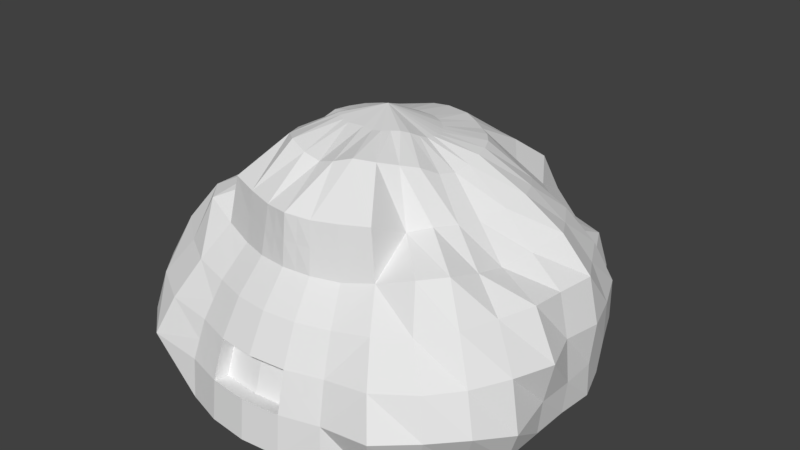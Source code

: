 # Source: RocasPersonaje.blend  (saved by Blender 2.79.0; exported with 4.5.12 LTS)
import bpy
from mathutils import Matrix  # noqa: F401  (used for matrix-valued properties, if any)

bpy.ops.wm.read_factory_settings(use_empty=True)
scene = bpy.context.scene
scene.name = 'Scene'

# ---- collections
col_collection_1 = bpy.data.collections.new('Collection 1'); scene.collection.children.link(col_collection_1)

# ---- world
world_world = bpy.data.worlds.new('World'); scene.world = world_world
world_world.color = (0.05088, 0.05088, 0.05088)
world_world.use_sun_shadow = False
world_world.sun_shadow_jitter_overblur = 0.0
world_world.cycles.sampling_method = 'MANUAL'

# ---- meshes
me_sphere = bpy.data.meshes.new('Sphere')
me_sphere.from_pydata([(0.06631, 0.1999, 1.114), (0.09833, 0.409, 1.072), (0.1363, 0.6368, 0.9158), (0.1541, 0.8146, 0.7822), (0.188, 0.9346, 0.6162), (0.2192, 1.045, 0.4397), (0.216, 1.084, 0.2327), (0.1951, 0.9808, 7.55e-08), (0.1047, 0.1803, 1.114), (0.1741, 0.3728, 1.062), (0.2404, 0.6046, 0.9163), (0.2965, 0.7768, 0.7897), (0.3378, 0.856, 0.6), (0.3875, 0.9619, 0.4205), (0.41, 1.02, 0.2314), (0.3827, 0.9239, 7.55e-08), (0.1385, 0.1622, 1.113), (0.2419, 0.3283, 1.057), (0.3216, 0.497, 0.8704), (0.4009, 0.6144, 0.729), (0.4624, 0.6931, 0.5568), (0.5734, 0.8806, 0.4213), (0.605, 0.9279, 0.2337), (0.5556, 0.8315, 7.55e-08), (0.1698, 0.1302, 1.113), (0.303, 0.2817, 1.061), (0.4217, 0.4134, 0.8686), (0.5227, 0.5153, 0.7255), (0.5986, 0.5951, 0.5606), (0.6723, 0.6778, 0.3927), (0.7219, 0.7275, 0.2083), (0.7068, 0.7069, 0.0001801), (0.1943, 0.1006, 1.114), (0.355, 0.2163, 1.065), (0.5124, 0.3406, 0.8885), (0.6436, 0.4285, 0.7502), (0.7582, 0.506, 0.5828), (0.8389, 0.5579, 0.3929), (0.8394, 0.5598, 0.1955), (0.813, 0.5443, 0.008478), (0.2129, 0.06662, 1.116), (0.3926, 0.1412, 1.065), (0.5751, 0.2398, 0.9064), (0.8999, 0.3709, 0.01185), (0.225, 0.02973, 1.12), (0.4136, 0.06848, 1.064), (0.6186, 0.1319, 0.9155), (0.9609, 0.1904, 0.01176), (0.2295, -0.00878, 1.125), (0.4148, -0.006199, 1.046), (0.6007, 0.009171, 0.8939), (0.9493, -0.000137, 0.01715), (0.2258, -0.04786, 1.13), (0.4015, -0.08143, 1.031), (0.5578, -0.1117, 0.8654), (0.9462, -0.1884, 0.01803), (0.2139, -0.08737, 1.147), (0.3796, -0.1596, 1.044), (0.5291, -0.2198, 0.8815), (0.9374, -0.3928, 0.0046), (0.195, -0.1254, 1.167), (0.345, -0.244, 1.091), (0.4758, -0.3198, 0.8929), (0.6702, -0.4558, 0.7926), (0.7795, -0.5347, 0.6239), (0.8688, -0.5914, 0.4215), (0.9249, -0.6278, 0.2313), (0.826, -0.5527, 0.001686), (0.1701, -0.1587, 1.18), (0.2967, -0.3163, 1.113), (0.4034, -0.4019, 0.876), (0.5818, -0.5628, 0.7914), (0.6386, -0.646, 0.5935), (0.7539, -0.7314, 0.4215), (0.7941, -0.7717, 0.2339), (0.7071, -0.7071, 7.55e-08), (0.1391, -0.1849, 1.181), (0.2434, -0.396, 1.138), (0.3792, -0.5865, 0.9654), (0.417, -0.6103, 0.7376), (0.493, -0.7316, 0.5806), (0.5678, -0.84, 0.407), (0.6289, -0.9128, 0.2297), (0.5556, -0.8315, 7.55e-08), (0.1036, -0.2041, 1.178), (0.1743, -0.4607, 1.158), (0.2426, -0.6313, 0.9523), (0.2707, -0.6536, 0.7074), (0.3182, -0.7682, 0.5556), (0.3536, -0.8536, 0.3827), (0.3777, -0.9103, 0.1964), (0.3827, -0.9239, 7.55e-08), (0.06569, -0.2162, 1.175), (0.08933, -0.4847, 1.13), (0.1256, -0.6651, 0.9452), (0.138, -0.6943, 0.7078), (0.1622, -0.8155, 0.5556), (0.1802, -0.9061, 0.3827), (0.1913, -0.9619, 0.1951), (0.1951, -0.9808, 7.55e-08), (0.01091, -0.2109, 1.177), (0.005892, -0.4771, 1.104), (0.009105, -0.6928, 0.9533), (6.732e-05, -0.7092, 0.7086), (-8.544e-08, -0.8315, 0.5556), (6.357e-08, -0.9239, 0.3827), (-8.544e-08, -0.9808, 0.1951), (-1.003e-07, -1.0, 7.55e-08), (-0.06946, -0.2163, 1.175), (-0.07568, -0.4813, 1.125), (-0.108, -0.6707, 0.947), (-0.138, -0.6943, 0.7078), (-0.1622, -0.8155, 0.5556), (-0.1802, -0.9061, 0.3827), (-0.1913, -0.9619, 0.1951), (-0.1951, -0.9808, 7.55e-08), (-0.03091, -0.0001409, 1.209), (-0.1077, -0.2043, 1.177), (-0.1631, -0.4605, 1.154), (-0.2426, -0.6313, 0.9523), (-0.2707, -0.6536, 0.7074), (-0.3182, -0.7682, 0.5556), (-0.3536, -0.8536, 0.3827), (-0.3777, -0.9103, 0.1964), (-0.3827, -0.9239, 7.55e-08), (-0.145, -0.1851, 1.18), (-0.2434, -0.396, 1.138), (-0.3792, -0.5865, 0.9654), (-0.417, -0.6103, 0.7376), (-0.493, -0.7316, 0.5806), (-0.5678, -0.84, 0.407), (-0.6289, -0.9128, 0.2297), (-0.5556, -0.8315, 7.55e-08), (-0.1757, -0.1588, 1.179), (-0.2967, -0.3163, 1.113), (-0.4034, -0.4019, 0.876), (-0.5818, -0.5628, 0.7914), (-0.6386, -0.646, 0.5935), (-0.7539, -0.7314, 0.4215), (-0.7941, -0.7717, 0.2339), (-0.7071, -0.7071, 7.55e-08), (-0.1996, -0.1255, 1.167), (-0.345, -0.244, 1.091), (-0.4758, -0.3198, 0.8929), (-0.6702, -0.4558, 0.7926), (-0.7795, -0.5347, 0.6239), (-0.8688, -0.5914, 0.4215), (-0.9249, -0.6278, 0.2313), (-0.826, -0.5527, 0.001686), (-0.2163, -0.08738, 1.147), (-0.3796, -0.1596, 1.044), (-0.5291, -0.2198, 0.8815), (-0.9374, -0.3928, 0.0046), (-0.2258, -0.04786, 1.13), (-0.4015, -0.08143, 1.031), (-0.5578, -0.1117, 0.8654), (-0.9462, -0.1884, 0.01803), (-0.2295, -0.00878, 1.125), (-0.4148, -0.006199, 1.046), (-0.6007, 0.009171, 0.8939), (-0.9493, -0.0001368, 0.01715), (-0.2249, 0.02973, 1.12), (-0.4136, 0.06848, 1.064), (-0.6186, 0.1319, 0.9155), (-0.9609, 0.1904, 0.01176), (-0.2129, 0.06662, 1.116), (-0.3926, 0.1412, 1.065), (-0.5751, 0.2398, 0.9064), (-0.8999, 0.3709, 0.01185), (-0.1943, 0.1006, 1.114), (-0.355, 0.2163, 1.065), (-0.5124, 0.3406, 0.8885), (-0.6436, 0.4285, 0.7502), (-0.7582, 0.506, 0.5828), (-0.8389, 0.5579, 0.3929), (-0.8394, 0.5598, 0.1955), (-0.813, 0.5443, 0.008478), (-0.1698, 0.1302, 1.113), (-0.303, 0.2817, 1.061), (-0.4217, 0.4134, 0.8686), (-0.5227, 0.5153, 0.7255), (-0.5986, 0.5951, 0.5606), (-0.6723, 0.6778, 0.3927), (-0.7219, 0.7275, 0.2083), (-0.7068, 0.7069, 0.0001801), (-0.1385, 0.1622, 1.113), (-0.2419, 0.3283, 1.057), (-0.3216, 0.497, 0.8704), (-0.4009, 0.6144, 0.729), (-0.4624, 0.6931, 0.5568), (-0.5734, 0.8806, 0.4213), (-0.605, 0.9279, 0.2337), (-0.5556, 0.8315, 7.55e-08), (-0.1047, 0.1803, 1.114), (-0.1741, 0.3728, 1.062), (-0.2404, 0.6046, 0.9163), (-0.2965, 0.7768, 0.7897), (-0.3378, 0.856, 0.6), (-0.3875, 0.9619, 0.4205), (-0.41, 1.02, 0.2314), (-0.3827, 0.9239, 7.55e-08), (-0.06631, 0.1999, 1.114), (-0.09833, 0.409, 1.072), (-0.1363, 0.6368, 0.9158), (-0.1541, 0.8146, 0.7822), (-0.1821, 0.9346, 0.6162), (-0.2185, 1.045, 0.4397), (-0.216, 1.084, 0.2327), (-0.1951, 0.9808, 7.55e-08), (-0.02825, 0.2036, 1.115), (-0.01606, 0.4194, 1.077), (0.02468, 0.619, 0.9048), (0.002508, 0.7244, 0.7184), (0.004893, 0.8907, 0.5885), (0.004376, 1.081, 0.4553), (0.004284, 1.086, 0.226), (2.722e-07, 1.0, 7.55e-08), (0.5124, 0.3406, 0.8885), (0.6436, 0.4285, 0.7502), (0.7582, 0.506, 0.5828), (0.8389, 0.5579, 0.3929), (0.8394, 0.5598, 0.1955), (0.813, 0.5443, 0.008478), (0.5751, 0.2398, 0.9064), (0.7196, 0.3001, 0.7526), (0.8417, 0.3442, 0.5799), (0.9192, 0.372, 0.3906), (0.9157, 0.3773, 0.1863), (0.8999, 0.3709, 0.01185), (0.6186, 0.1319, 0.9155), (0.7889, 0.1722, 0.7731), (0.9259, 0.19, 0.6059), (0.9746, 0.1953, 0.386), (0.9545, 0.1935, 0.1736), (0.9609, 0.1904, 0.01176), (0.6007, 0.009171, 0.8939), (0.7407, 0.01184, 0.7317), (0.8991, -0.001474, 0.6062), (0.944, 0.003501, 0.3926), (0.9648, 0.002398, 0.1826), (0.9493, -0.000137, 0.01715), (0.5578, -0.1117, 0.8654), (0.6956, -0.1382, 0.7091), (0.9001, -0.186, 0.6267), (1.017, -0.2032, 0.4028), (0.9683, -0.1949, 0.1949), (0.9462, -0.1884, 0.01803), (0.5291, -0.2198, 0.8815), (0.6883, -0.2935, 0.7462), (0.8371, -0.3575, 0.6203), (0.9598, -0.419, 0.4235), (1.005, -0.4298, 0.1769), (0.9374, -0.3928, 0.0046), (0.4758, -0.3198, 0.8929), (0.6702, -0.4558, 0.7926), (0.7795, -0.5347, 0.6239), (0.8688, -0.5914, 0.4215), (0.9249, -0.6278, 0.2313), (0.826, -0.5527, 0.001686), (-0.4758, -0.3198, 0.8929), (-0.6702, -0.4558, 0.7926), (-0.7795, -0.5347, 0.6239), (-0.8688, -0.5914, 0.4215), (-0.9249, -0.6278, 0.2313), (-0.826, -0.5527, 0.001686), (-0.5291, -0.2198, 0.8815), (-0.6883, -0.2935, 0.7462), (-0.8371, -0.3575, 0.6203), (-0.9598, -0.419, 0.4235), (-1.005, -0.4298, 0.1769), (-0.9374, -0.3928, 0.0046), (-0.5578, -0.1117, 0.8654), (-0.6956, -0.1382, 0.7091), (-0.9001, -0.186, 0.6267), (-1.017, -0.2031, 0.4028), (-0.9683, -0.1949, 0.1949), (-0.9462, -0.1884, 0.01803), (-0.6007, 0.009171, 0.8939), (-0.7407, 0.01184, 0.7317), (-0.8991, -0.001473, 0.6062), (-0.944, 0.003459, 0.3926), (-0.9648, 0.002398, 0.1826), (-0.9493, -0.0001368, 0.01715), (-0.6186, 0.1319, 0.9155), (-0.7889, 0.1722, 0.7731), (-0.9259, 0.19, 0.6059), (-0.9746, 0.1953, 0.386), (-0.9545, 0.1935, 0.1736), (-0.9609, 0.1904, 0.01176), (-0.5751, 0.2398, 0.9064), (-0.7196, 0.3001, 0.7526), (-0.8417, 0.3442, 0.5799), (-0.9192, 0.372, 0.3906), (-0.9157, 0.3773, 0.1863), (-0.8999, 0.3709, 0.01185), (-0.5124, 0.3406, 0.8885), (-0.6436, 0.4285, 0.7502), (-0.7582, 0.506, 0.5828), (-0.8389, 0.5579, 0.3929), (-0.8394, 0.5598, 0.1955), (-0.813, 0.5443, 0.008478), (0.3359, -0.8109, 0.4691), (0.3656, -0.8819, 0.2895), (0.1712, -0.8608, 0.4691), (0.1858, -0.934, 0.2889), (0.2669, -0.8798, 0.3827), (0.2402, -0.7918, 0.5556), (0.2845, -0.9361, 0.1957), (-1.094e-08, -0.8777, 0.4691), (7.179e-09, -0.8751, 0.2742), (0.08111, -0.8235, 0.5556), (0.09012, -0.915, 0.3827), (0.09567, -0.9714, 0.1951), (-0.1712, -0.8608, 0.4691), (-0.1858, -0.934, 0.2889), (-0.09012, -0.915, 0.3827), (-0.08111, -0.8235, 0.5556), (-0.09567, -0.9714, 0.1951), (-0.3359, -0.8109, 0.4691), (-0.3656, -0.8819, 0.2895), (-0.2402, -0.7918, 0.5556), (-0.2669, -0.8798, 0.3827), (-0.2845, -0.9361, 0.1957), (-0.2757, -0.908, 0.2892), (-0.2535, -0.8358, 0.4691), (0.1913, -0.8847, 0.1804), (-0.08561, -0.8692, 0.4691), (0.1858, -0.8568, 0.2742), (0.08561, -0.8692, 0.4691), (0.2757, -0.908, 0.2892), (0.2535, -0.8358, 0.4691), (0.1858, -0.934, 0.2889), (0.1913, -0.9619, 0.1951), (0.5556, 0.8315, 7.55e-08), (-8.544e-08, -0.9808, 0.1951), (0.09012, -0.915, 0.3827), (0.1802, -0.9061, 0.3827), (0.09567, -0.9714, 0.1951), (-0.1858, -0.934, 0.2889), (-0.1913, -0.9619, 0.1951), (-0.09012, -0.915, 0.3827), (6.357e-08, -0.9239, 0.3827), (-0.09567, -0.9714, 0.1951), (-0.1802, -0.9061, 0.3827), (0.1951, 0.9808, 7.55e-08), (0.3827, 0.9239, 7.55e-08), (-6.733e-08, -0.9036, 0.1804), (0.09012, -0.8378, 0.368), (0.1802, -0.8289, 0.368), (0.09567, -0.8941, 0.1804), (-0.1858, -0.8568, 0.2742), (-0.1913, -0.8847, 0.1804), (-0.09012, -0.8378, 0.368), (8.168e-08, -0.8467, 0.368), (-0.09567, -0.8941, 0.1804), (-0.1802, -0.8289, 0.368), (-0.0929, -0.866, 0.2742), (0.0929, -0.866, 0.2742), (0.7068, 0.7069, 0.0001801), (0.813, 0.5443, 0.008478), (0.8999, 0.3709, 0.01185), (0.9609, 0.1904, 0.01176), (0.9493, -0.000137, 0.01715), (0.9462, -0.1884, 0.01803), (0.9374, -0.3928, 0.0046), (0.826, -0.5527, 0.001686), (0.7071, -0.7071, 7.55e-08), (0.5556, -0.8315, 7.55e-08), (0.3827, -0.9239, 7.55e-08), (0.1951, -0.9808, 7.55e-08), (-1.003e-07, -1.0, 7.55e-08), (-0.1951, -0.9808, 7.55e-08), (-0.3827, -0.9239, 7.55e-08), (-0.5556, -0.8315, 7.55e-08), (-0.7071, -0.7071, 7.55e-08), (-0.826, -0.5527, 0.001686), (-0.9374, -0.3928, 0.0046), (-0.9462, -0.1884, 0.01803), (-0.9493, -0.0001368, 0.01715), (-0.9609, 0.1904, 0.01176), (-0.8999, 0.3709, 0.01185), (-0.813, 0.5443, 0.008478), (-0.7068, 0.7069, 0.0001801), (-0.5556, 0.8315, 7.55e-08), (-0.3827, 0.9239, 7.55e-08), (-0.1951, 0.9808, 7.55e-08), (2.722e-07, 1.0, 7.55e-08), (0.3827, 0.9239, 7.55e-08), (0.1951, 0.9808, 7.55e-08), (0.5556, 0.8315, 7.55e-08), (0.7068, 0.7069, 0.0001801), (0.813, 0.5443, 0.008478), (0.8999, 0.3709, 0.01185), (0.9609, 0.1904, 0.01176), (0.9493, -0.000137, 0.01715), (0.9462, -0.1884, 0.01803), (0.9374, -0.3928, 0.0046), (0.826, -0.5527, 0.001686), (0.7071, -0.7071, 7.55e-08), (0.5556, -0.8315, 7.55e-08), (0.3827, -0.9239, 7.55e-08), (0.1951, -0.9808, 7.55e-08), (-1.003e-07, -1.0, 7.55e-08), (-0.1951, -0.9808, 7.55e-08), (-0.3827, -0.9239, 7.55e-08), (-0.5556, -0.8315, 7.55e-08), (-0.7071, -0.7071, 7.55e-08), (-0.826, -0.5527, 0.001686), (-0.9374, -0.3928, 0.0046), (-0.9462, -0.1884, 0.01803), (-0.9493, -0.0001368, 0.01715), (-0.9609, 0.1904, 0.01176), (-0.8999, 0.3709, 0.01185), (-0.813, 0.5443, 0.008478), (-0.7068, 0.7069, 0.0001801), (-0.5556, 0.8315, 7.55e-08), (-0.3827, 0.9239, 7.55e-08), (-0.1951, 0.9808, 7.55e-08), (2.722e-07, 1.0, 7.55e-08), (0.3827, 0.9239, 7.55e-08), (0.1951, 0.9808, 7.55e-08), (0.5556, 0.8315, 7.55e-08), (0.7068, 0.7069, 0.0001801), (0.813, 0.5443, 0.008478), (0.8999, 0.3709, 0.01185), (0.9609, 0.1904, 0.01176), (0.9493, -0.000137, 0.01715), (0.9462, -0.1884, 0.01803), (0.9374, -0.3928, 0.0046), (0.826, -0.5527, 0.001686), (0.7071, -0.7071, 7.55e-08), (0.5556, -0.8315, 7.55e-08), (0.3827, -0.9239, 7.55e-08), (0.1951, -0.9808, 7.55e-08), (-1.003e-07, -1.0, 7.55e-08), (-0.1951, -0.9808, 7.55e-08), (-0.3827, -0.9239, 7.55e-08), (-0.5556, -0.8315, 7.55e-08), (-0.7071, -0.7071, 7.55e-08), (-0.826, -0.5527, 0.001686), (-0.9374, -0.3928, 0.0046), (-0.9462, -0.1884, 0.01803), (-0.9493, -0.0001368, 0.01715), (-0.9609, 0.1904, 0.01176), (-0.8999, 0.3709, 0.01185), (-0.813, 0.5443, 0.008478), (-0.7068, 0.7069, 0.0001801), (-0.5556, 0.8315, 7.55e-08), (-0.3827, 0.9239, 7.55e-08), (-0.1951, 0.9808, 7.55e-08), (2.722e-07, 1.0, 7.55e-08), (0.2566, -0.6424, 0.8299), (0.2944, -0.7109, 0.6315), (0.1318, -0.6797, 0.8265), (0.1501, -0.7549, 0.6317), (0.2012, -0.8037, 0.5556), (0.1841, -0.6482, 0.9488), (0.2044, -0.674, 0.7076), (0.004586, -0.701, 0.831), (3.362e-05, -0.7703, 0.6321), (0.06736, -0.679, 0.9493), (0.06905, -0.7017, 0.7082), (0.1217, -0.8195, 0.5556), (-0.123, -0.6825, 0.8274), (-0.1501, -0.7549, 0.6317), (-0.1217, -0.8195, 0.5556), (-0.04944, -0.6818, 0.9502), (-0.06898, -0.7017, 0.7082), (-0.2566, -0.6424, 0.8299), (-0.2944, -0.7109, 0.6315), (-0.1753, -0.651, 0.9497), (-0.2044, -0.674, 0.7076), (-0.2012, -0.8037, 0.5556), (0.2792, -0.78, 0.5556), (0.04055, -0.8275, 0.5556), (-0.04055, -0.8275, 0.5556), (-0.2792, -0.78, 0.5556), (-0.1898, -0.6625, 0.8287), (-0.05921, -0.6918, 0.8292), (0.06821, -0.6904, 0.8288), (0.1942, -0.6611, 0.8282)], [], [(215, 214, 5, 6), (216, 215, 6, 7), (209, 116, 0), (210, 209, 0, 1), (211, 210, 1, 2), (212, 211, 2, 3), (213, 212, 3, 4), (214, 213, 4, 5), (5, 4, 12, 13), (6, 5, 13, 14), (7, 6, 14, 15), (0, 116, 8), (1, 0, 8, 9), (2, 1, 9, 10), (3, 2, 10, 11), (4, 3, 11, 12), (9, 8, 16, 17), (10, 9, 17, 18), (11, 10, 18, 19), (12, 11, 19, 20), (13, 12, 20, 21), (14, 13, 21, 22), (15, 14, 22, 23), (8, 116, 16), (21, 20, 28, 29), (22, 21, 29, 30), (23, 22, 30, 31), (16, 116, 24), (17, 16, 24, 25), (18, 17, 25, 26), (19, 18, 26, 27), (20, 19, 27, 28), (26, 25, 33, 34), (27, 26, 34, 35), (28, 27, 35, 36), (29, 28, 36, 37), (30, 29, 37, 38), (31, 30, 38, 39), (24, 116, 32), (25, 24, 32, 33), (32, 116, 40), (33, 32, 40, 41), (34, 33, 41, 42), (42, 41, 45, 46), (40, 116, 44), (41, 40, 44, 45), (44, 116, 48), (45, 44, 48, 49), (46, 45, 49, 50), (39, 38, 221, 222), (167, 171, 295, 289), (148, 147, 263, 264), (54, 58, 247, 241), (48, 116, 52), (49, 48, 52, 53), (50, 49, 53, 54), (168, 164, 288, 294), (52, 116, 56), (53, 52, 56, 57), (54, 53, 57, 58), (155, 159, 277, 271), (38, 37, 220, 221), (55, 51, 240, 246), (147, 146, 262, 263), (37, 36, 219, 220), (146, 145, 261, 262), (46, 50, 235, 229), (36, 35, 218, 219), (56, 116, 60), (57, 56, 60, 61), (58, 57, 61, 62), (176, 168, 294, 300), (60, 116, 68), (61, 60, 68, 69), (62, 61, 69, 70), (63, 62, 70, 71), (64, 63, 71, 72), (65, 64, 72, 73), (66, 65, 73, 74), (67, 66, 74, 75), (72, 71, 79, 80), (73, 72, 80, 81), (74, 73, 81, 82), (75, 74, 82, 83), (68, 116, 76), (69, 68, 76, 77), (70, 69, 77, 78), (71, 70, 78, 79), (77, 76, 84, 85), (78, 77, 85, 86), (79, 78, 86, 451, 87), (80, 79, 87, 452, 88), (81, 80, 88, 301, 89), (82, 81, 89, 302, 90), (83, 82, 90, 91), (76, 116, 84), (330, 306, 455, 96, 303), (329, 305, 97, 304), (91, 90, 307, 98, 99), (84, 116, 92), (85, 84, 92, 93), (86, 85, 93, 94, 456), (480, 456, 94, 453), (88, 452, 87, 457, 95, 454, 96, 455, 306, 473), (93, 92, 100, 101), (94, 93, 101, 102, 460), (479, 460, 102, 458), (96, 454, 95, 461, 103, 459, 104, 474, 310, 462), (328, 310, 474, 104, 308), (304, 97, 336, 331), (99, 98, 312, 106, 107), (92, 116, 100), (326, 316, 465, 112, 313), (314, 114, 339, 338), (107, 106, 317, 114, 115), (100, 116, 108), (101, 100, 108, 109), (102, 101, 109, 110, 466), (478, 466, 110, 463), (104, 459, 103, 467, 111, 464, 112, 465, 316, 475), (110, 109, 118, 119, 470), (477, 470, 119, 468), (112, 464, 111, 471, 120, 469, 121, 476, 320, 472), (324, 320, 476, 121, 318), (323, 321, 122, 319), (115, 114, 322, 123, 124), (108, 116, 117), (109, 108, 117, 118), (123, 319, 122, 130, 131), (124, 123, 131, 132), (117, 116, 125), (118, 117, 125, 126), (119, 118, 126, 127), (120, 468, 119, 127, 128), (121, 469, 120, 128, 129), (122, 318, 121, 129, 130), (128, 127, 135, 136), (129, 128, 136, 137), (130, 129, 137, 138), (131, 130, 138, 139), (132, 131, 139, 140), (125, 116, 133), (126, 125, 133, 134), (127, 126, 134, 135), (140, 139, 147, 148), (133, 116, 141), (134, 133, 141, 142), (135, 134, 142, 143), (136, 135, 143, 144), (137, 136, 144, 145), (138, 137, 145, 146), (139, 138, 146, 147), (47, 43, 228, 234), (145, 144, 260, 261), (159, 163, 283, 277), (66, 67, 258, 257), (160, 156, 276, 282), (141, 116, 149), (142, 141, 149, 150), (143, 142, 150, 151), (35, 34, 217, 218), (149, 116, 153), (150, 149, 153, 154), (151, 150, 154, 155), (175, 176, 300, 299), (144, 143, 259, 260), (59, 55, 246, 252), (65, 66, 257, 256), (50, 54, 241, 235), (174, 175, 299, 298), (164, 160, 282, 288), (151, 155, 271, 265), (153, 116, 157), (154, 153, 157, 158), (155, 154, 158, 159), (51, 47, 234, 240), (157, 116, 161), (158, 157, 161, 162), (159, 158, 162, 163), (34, 42, 223, 217), (64, 65, 256, 255), (152, 148, 264, 270), (173, 174, 298, 297), (63, 64, 255, 254), (172, 173, 297, 296), (62, 63, 254, 253), (171, 172, 296, 295), (43, 39, 222, 228), (161, 116, 165), (162, 161, 165, 166), (163, 162, 166, 167), (42, 46, 229, 223), (166, 165, 169, 170), (167, 166, 170, 171), (58, 62, 253, 247), (156, 152, 270, 276), (143, 151, 265, 259), (163, 167, 289, 283), (67, 59, 252, 258), (165, 116, 169), (174, 173, 181, 182), (175, 174, 182, 183), (176, 175, 183, 184), (169, 116, 177), (170, 169, 177, 178), (171, 170, 178, 179), (172, 171, 179, 180), (173, 172, 180, 181), (179, 178, 186, 187), (180, 179, 187, 188), (181, 180, 188, 189), (182, 181, 189, 190), (183, 182, 190, 191), (184, 183, 191, 192), (177, 116, 185), (178, 177, 185, 186), (191, 190, 198, 199), (192, 191, 199, 200), (185, 116, 193), (186, 185, 193, 194), (187, 186, 194, 195), (188, 187, 195, 196), (189, 188, 196, 197), (190, 189, 197, 198), (195, 194, 202, 203), (196, 195, 203, 204), (197, 196, 204, 205), (198, 197, 205, 206), (199, 198, 206, 207), (200, 199, 207, 208), (193, 116, 201), (194, 193, 201, 202), (207, 206, 214, 215), (208, 207, 215, 216), (201, 116, 209), (202, 201, 209, 210), (203, 202, 210, 211), (204, 203, 211, 212), (205, 204, 212, 213), (206, 205, 213, 214), (107, 115, 371, 370), (221, 220, 226, 227), (222, 221, 227, 228), (218, 217, 223, 224), (219, 218, 224, 225), (220, 219, 225, 226), (224, 223, 229, 230), (225, 224, 230, 231), (226, 225, 231, 232), (227, 226, 232, 233), (228, 227, 233, 234), (233, 232, 238, 239), (234, 233, 239, 240), (230, 229, 235, 236), (231, 230, 236, 237), (232, 231, 237, 238), (236, 235, 241, 242), (237, 236, 242, 243), (238, 237, 243, 244), (239, 238, 244, 245), (240, 239, 245, 246), (246, 245, 251, 252), (242, 241, 247, 248), (243, 242, 248, 249), (244, 243, 249, 250), (245, 244, 250, 251), (249, 248, 254, 255), (250, 249, 255, 256), (251, 250, 256, 257), (252, 251, 257, 258), (248, 247, 253, 254), (260, 259, 265, 266), (261, 260, 266, 267), (262, 261, 267, 268), (263, 262, 268, 269), (264, 263, 269, 270), (270, 269, 275, 276), (266, 265, 271, 272), (267, 266, 272, 273), (268, 267, 273, 274), (269, 268, 274, 275), (273, 272, 278, 279), (274, 273, 279, 280), (275, 274, 280, 281), (276, 275, 281, 282), (272, 271, 277, 278), (278, 277, 283, 284), (279, 278, 284, 285), (280, 279, 285, 286), (281, 280, 286, 287), (282, 281, 287, 288), (285, 284, 290, 291), (286, 285, 291, 292), (287, 286, 292, 293), (288, 287, 293, 294), (284, 283, 289, 290), (290, 289, 295, 296), (291, 290, 296, 297), (292, 291, 297, 298), (293, 292, 298, 299), (294, 293, 299, 300), (322, 323, 319, 123), (114, 314, 323, 322), (314, 113, 321, 323), (321, 324, 318, 122), (113, 313, 324, 321), (313, 112, 472, 320, 324), (113, 314, 338, 343), (312, 98, 332, 337), (114, 317, 342, 339), (315, 326, 313, 113), (105, 308, 326, 315), (308, 104, 475, 316, 326), (97, 311, 335, 336), (105, 315, 340, 341), (106, 312, 337, 334), (311, 328, 308, 105), (97, 303, 328, 311), (303, 96, 462, 310, 328), (307, 329, 304, 98), (90, 302, 329, 307), (302, 89, 305, 329), (305, 330, 303, 97), (89, 301, 330, 305), (301, 88, 473, 306, 330), (334, 337, 349, 346), (337, 332, 325, 349), (339, 342, 354, 351), (342, 334, 346, 354), (335, 341, 353, 347), (336, 335, 347, 348), (340, 343, 355, 352), (341, 340, 352, 353), (311, 105, 341, 335), (317, 106, 334, 342), (98, 304, 331, 332), (315, 113, 343, 340), (357, 347, 353, 309), (356, 352, 355, 350), (354, 356, 350, 351), (346, 309, 356, 354), (309, 353, 352, 356), (349, 357, 309, 346), (325, 327, 357, 349), (327, 348, 347, 357), (332, 331, 327, 325), (331, 336, 348, 327), (338, 339, 351, 350), (343, 338, 350, 355), (382, 383, 415, 414), (176, 184, 382, 381), (23, 31, 358, 333), (216, 7, 344, 386), (51, 55, 363, 362), (192, 200, 384, 383), (99, 107, 370, 369), (152, 156, 377, 376), (124, 132, 373, 372), (67, 75, 366, 365), (15, 23, 333, 345), (140, 148, 375, 374), (43, 47, 361, 360), (184, 192, 383, 382), (59, 67, 365, 364), (208, 216, 386, 385), (115, 124, 372, 371), (83, 91, 368, 367), (148, 152, 376, 375), (31, 39, 359, 358), (160, 164, 379, 378), (55, 59, 364, 363), (132, 140, 374, 373), (200, 208, 385, 384), (75, 83, 367, 366), (156, 160, 378, 377), (47, 51, 362, 361), (168, 176, 381, 380), (39, 43, 360, 359), (91, 99, 369, 368), (164, 168, 380, 379), (7, 15, 345, 344), (417, 418, 450, 449), (369, 370, 402, 401), (345, 333, 389, 387), (383, 384, 416, 415), (370, 371, 403, 402), (333, 358, 390, 389), (384, 385, 417, 416), (371, 372, 404, 403), (358, 359, 391, 390), (385, 386, 418, 417), (372, 373, 405, 404), (359, 360, 392, 391), (386, 344, 388, 418), (373, 374, 406, 405), (360, 361, 393, 392), (374, 375, 407, 406), (361, 362, 394, 393), (375, 376, 408, 407), (362, 363, 395, 394), (376, 377, 409, 408), (363, 364, 396, 395), (377, 378, 410, 409), (364, 365, 397, 396), (378, 379, 411, 410), (365, 366, 398, 397), (379, 380, 412, 411), (366, 367, 399, 398), (380, 381, 413, 412), (367, 368, 400, 399), (381, 382, 414, 413), (368, 369, 401, 400), (344, 345, 387, 388), (450, 420, 419, 421, 422, 423, 424, 425, 426, 427, 428, 429, 430, 431, 432, 433, 434, 435, 436, 437, 438, 439, 440, 441, 442, 443, 444, 445, 446, 447, 448, 449), (404, 405, 437, 436), (391, 392, 424, 423), (418, 388, 420, 450), (405, 406, 438, 437), (392, 393, 425, 424), (406, 407, 439, 438), (393, 394, 426, 425), (407, 408, 440, 439), (394, 395, 427, 426), (408, 409, 441, 440), (395, 396, 428, 427), (409, 410, 442, 441), (396, 397, 429, 428), (410, 411, 443, 442), (397, 398, 430, 429), (411, 412, 444, 443), (398, 399, 431, 430), (412, 413, 445, 444), (399, 400, 432, 431), (413, 414, 446, 445), (400, 401, 433, 432), (388, 387, 419, 420), (414, 415, 447, 446), (401, 402, 434, 433), (387, 389, 421, 419), (415, 416, 448, 447), (402, 403, 435, 434), (389, 390, 422, 421), (416, 417, 449, 448), (403, 404, 436, 435), (390, 391, 423, 422), (471, 477, 468, 120), (111, 463, 477, 471), (463, 110, 470, 477), (467, 478, 463, 111), (103, 458, 478, 467), (458, 102, 466, 478), (461, 479, 458, 103), (95, 453, 479, 461), (453, 94, 460, 479), (457, 480, 453, 95), (87, 451, 480, 457), (451, 86, 456, 480)])
_uv = me_sphere.uv_layers.new(name='UVMap')
_uv.uv.foreach_set('vector', [-0.05462, 0.9649, 0.01891, 0.9653, 0.01471, 1.088, -0.05243, 1.087, -0.1251, 0.9585, -0.05462, 0.9649, -0.05243, 1.087, -0.1247, 1.071, 0.6944, 0.9045, 0.6482, 0.9935, 0.672, 0.8673, 0.7408, 0.8096, 0.6944, 0.9045, 0.672, 0.8673, 0.7125, 0.7667, 0.7778, 0.7028, 0.7408, 0.8096, 0.7125, 0.7667, 0.7565, 0.6504, 0.111, 0.9514, 0.173, 0.9607, 0.1762, 1.026, 0.1295, 1.043, 0.06575, 0.9587, 0.111, 0.9514, 0.1295, 1.043, 0.07365, 1.067, 0.01891, 0.9653, 0.06575, 0.9587, 0.07365, 1.067, 0.01471, 1.088, 0.01471, 1.088, 0.07365, 1.067, 0.07019, 1.15, 0.01038, 1.183, -0.05243, 1.087, 0.01471, 1.088, 0.01038, 1.183, -0.05146, 1.197, -0.1247, 1.071, -0.05243, 1.087, -0.05146, 1.197, -0.1234, 1.177, 0.672, 0.8673, 0.6482, 0.9935, 0.6589, 0.8596, 0.7125, 0.7667, 0.672, 0.8673, 0.6589, 0.8596, 0.6871, 0.75, 0.7565, 0.6504, 0.7125, 0.7667, 0.6871, 0.75, 0.7255, 0.621, 0.7936, 0.5639, 0.7565, 0.6504, 0.7255, 0.621, 0.7526, 0.5214, 0.07365, 1.067, 0.1295, 1.043, 0.1327, 1.124, 0.07019, 1.15, 0.6871, 0.75, 0.6589, 0.8596, 0.6471, 0.8531, 0.6617, 0.7402, 0.7255, 0.621, 0.6871, 0.75, 0.6617, 0.7402, 0.683, 0.6294, 0.9478, 1.329, 0.9737, 1.217, 1.014, 1.209, 1.007, 1.313, 0.9567, 1.447, 0.9478, 1.329, 1.007, 1.313, 1.014, 1.422, 0.7795, 1.239, 0.8178, 1.272, 0.8178, 1.39, 0.7491, 1.343, -0.05146, 1.197, 0.01038, 1.183, 0.01244, 1.287, -0.04868, 1.307, -0.1234, 1.177, -0.05146, 1.197, -0.04868, 1.307, -0.1214, 1.274, 0.6589, 0.8596, 0.6482, 0.9935, 0.6471, 0.8531, 0.7491, 1.343, 0.8178, 1.39, 0.8032, 1.484, 0.7639, 1.47, 0.4913, 1.348, 0.5063, 1.239, 0.5749, 1.26, 0.5599, 1.368, 0.518, 1.483, 0.4913, 1.348, 0.5599, 1.368, 0.5643, 1.488, 0.6471, 0.8531, 0.6482, 0.9935, 0.6328, 0.8533, 0.6617, 0.7402, 0.6471, 0.8531, 0.6328, 0.8533, 0.6372, 0.7344, 0.683, 0.6294, 0.6617, 0.7402, 0.6372, 0.7344, 0.6413, 0.6225, 0.6925, 0.5419, 0.683, 0.6294, 0.6413, 0.6225, 0.6424, 0.5324, 0.9, -0.1698, 0.9031, -0.2794, 0.9374, -0.2547, 0.9395, -0.1457, 0.6413, 0.6225, 0.6372, 0.7344, 0.6105, 0.74, 0.6041, 0.616, 0.6424, 0.5324, 0.6413, 0.6225, 0.6041, 0.616, 0.5951, 0.5196, 0.9395, -0.1457, 0.9374, -0.2547, 0.9752, -0.2447, 0.9884, -0.1256, 0.9406, -0.03541, 0.9395, -0.1457, 0.9884, -0.1256, 0.9884, -0.003588, 0.5599, 1.368, 0.5749, 1.26, 0.6203, 1.266, 0.6183, 1.381, 0.5643, 1.488, 0.5599, 1.368, 0.6183, 1.381, 0.6206, 1.488, 0.6328, 0.8533, 0.6482, 0.9935, 0.6205, 0.8554, 0.6372, 0.7344, 0.6328, 0.8533, 0.6205, 0.8554, 0.6105, 0.74, 0.6205, 0.8554, 0.6482, 0.9935, 0.6085, 0.8618, 0.6105, 0.74, 0.6205, 0.8554, 0.6085, 0.8618, 0.585, 0.7553, 0.6041, 0.616, 0.6105, 0.74, 0.585, 0.7553, 0.5669, 0.6324, 0.5669, 0.6324, 0.585, 0.7553, 0.5637, 0.7763, 0.5324, 0.6591, 0.6085, 0.8618, 0.6482, 0.9935, 0.5974, 0.8722, 0.585, 0.7553, 0.6085, 0.8618, 0.5974, 0.8722, 0.5637, 0.7763, 0.5974, 0.8722, 0.6482, 0.9935, 0.5876, 0.8863, 0.5637, 0.7763, 0.5974, 0.8722, 0.5876, 0.8863, 0.5466, 0.8054, 0.5324, 0.6591, 0.5637, 0.7763, 0.5466, 0.8054, 0.5088, 0.7155, -0.1251, -0.5539, -0.1251, -0.5539, -0.1251, -0.5539, -0.1251, -0.5539, -0.1251, -0.5539, -0.1251, -0.5539, -0.1251, -0.5539, -0.1251, -0.5539, -0.1251, -0.5539, -0.1251, -0.5539, -0.1251, -0.5539, -0.1251, -0.5539, -0.1251, -0.5539, -0.1251, -0.5539, -0.1251, -0.5539, -0.1251, -0.5539, 0.5876, 0.8863, 0.6482, 0.9935, 0.5795, 0.904, 0.5466, 0.8054, 0.5876, 0.8863, 0.5795, 0.904, 0.5327, 0.8408, 0.5088, 0.7155, 0.5466, 0.8054, 0.5327, 0.8408, 0.4913, 0.781, -0.1251, -0.5539, -0.1251, -0.5539, -0.1251, -0.5539, -0.1251, -0.5539, 0.5795, 0.904, 0.6482, 0.9935, 0.5732, 0.9258, 0.5327, 0.8408, 0.5795, 0.904, 0.5732, 0.9258, 0.5198, 0.8823, -0.000421, 1.333, -0.00664, 1.437, -0.03047, 1.428, -0.03321, 1.32, -0.1251, -0.5539, -0.1251, -0.5539, -0.1251, -0.5539, -0.1251, -0.5539, -0.1251, -0.5539, -0.1251, -0.5539, -0.1251, -0.5539, -0.1251, -0.5539, -0.1251, -0.5539, -0.1251, -0.5539, -0.1251, -0.5539, -0.1251, -0.5539, -0.1251, -0.5539, -0.1251, -0.5539, -0.1251, -0.5539, -0.1251, -0.5539, -0.1251, -0.5539, -0.1251, -0.5539, -0.1251, -0.5539, -0.1251, -0.5539, -0.1251, -0.5539, -0.1251, -0.5539, -0.1251, -0.5539, -0.1251, -0.5539, -0.1251, -0.5539, -0.1251, -0.5539, -0.1251, -0.5539, -0.1251, -0.5539, -0.1251, -0.5539, -0.1251, -0.5539, -0.1251, -0.5539, -0.1251, -0.5539, 0.5732, 0.9258, 0.6482, 0.9935, 0.5687, 0.9501, 0.5198, 0.8823, 0.5732, 0.9258, 0.5687, 0.9501, 0.5082, 0.9334, -0.03321, 1.32, -0.03047, 1.428, -0.06001, 1.437, -0.06219, 1.307, -0.1251, -0.5539, -0.1251, -0.5539, -0.1251, -0.5539, -0.1251, -0.5539, 0.5687, 0.9501, 0.6482, 0.9935, 0.5667, 0.9745, 0.5082, 0.9334, 0.5687, 0.9501, 0.5667, 0.9745, 0.5026, 0.9837, 0.9961, -0.3965, 0.9968, -0.5412, 1.01, -0.5539, 1.023, -0.3965, 0.9814, 0.4801, 0.9052, 0.4801, 0.9, 0.4184, 0.9761, 0.4005, 0.7296, -0.47, 0.789, -0.4064, 0.7774, -0.3561, 0.7086, -0.3892, 0.6622, -0.5216, 0.7296, -0.47, 0.7086, -0.3892, 0.6474, -0.4564, 0.6007, -0.5539, 0.6622, -0.5216, 0.6474, -0.4564, 0.5863, -0.4795, 0.04189, 1.475, 0.04606, 1.335, 0.08299, 1.307, 0.08299, 1.447, 0.7086, -0.3892, 0.7774, -0.3561, 0.756, -0.2607, 0.6956, -0.3055, 0.6474, -0.4564, 0.7086, -0.3892, 0.6956, -0.3055, 0.6315, -0.3494, 0.5863, -0.4795, 0.6474, -0.4564, 0.6315, -0.3494, 0.5701, -0.385, 0.5222, -0.4275, 0.5863, -0.4795, 0.5701, -0.385, 0.5091, -0.3408, 0.5667, 0.9745, 0.6482, 0.9935, 0.5678, 0.998, 0.5026, 0.9837, 0.5667, 0.9745, 0.5678, 0.998, 0.4965, 1.039, 0.4293, 1.296, 0.4293, 1.448, 0.4047, 1.447, 0.3648, 1.306, 0.9761, 0.4005, 0.9, 0.4184, 0.9256, 0.3166, 0.9399, 0.3285, 0.4965, 1.039, 0.5678, 0.998, 0.5715, 1.02, 0.4974, 1.095, 0.8276, -0.2394, 0.9, -0.1593, 0.8993, -0.1199, 0.8189, -0.1605, 0.756, -0.2607, 0.8276, -0.2394, 0.8189, -0.1605, 0.7806, -0.1683, 0.7423, -0.1762, 0.6956, -0.3055, 0.756, -0.2607, 0.7423, -0.1762, 0.7132, -0.1903, 0.6842, -0.2044, 0.6315, -0.3494, 0.6956, -0.3055, 0.6842, -0.2044, 0.6535, -0.2147, 0.6228, -0.2251, 0.5701, -0.385, 0.6315, -0.3494, 0.6228, -0.2251, 0.5915, -0.2321, 0.5603, -0.2391, 0.5091, -0.3408, 0.5701, -0.385, 0.5603, -0.2391, 0.4993, -0.2414, 0.5678, 0.998, 0.6482, 0.9935, 0.5715, 1.02, 0.6508, -0.1672, 0.6817, -0.1593, 0.6804, -0.1368, 0.6792, -0.1143, 0.6482, -0.1197, 0.5887, -0.1802, 0.62, -0.1751, 0.6172, -0.1251, 0.5858, -0.1282, 0.4993, -0.2414, 0.5603, -0.2391, 0.5574, -0.1852, 0.5544, -0.1314, 0.4933, -0.1331, 0.5715, 1.02, 0.6482, 0.9935, 0.5774, 1.041, 0.4974, 1.095, 0.5715, 1.02, 0.5774, 1.041, 0.5114, 1.138, 0.8189, -0.1605, 0.8993, -0.1199, 0.8882, -0.07071, 0.8132, -0.09292, 0.816, -0.1267, 0.7781, -0.1323, 0.816, -0.1267, 0.8132, -0.09292, 0.7756, -0.09626, 0.6842, -0.2044, 0.7132, -0.1903, 0.7423, -0.1762, 0.7402, -0.1379, 0.7381, -0.0996, 0.7087, -0.107, 0.6792, -0.1143, 0.6804, -0.1368, 0.6817, -0.1593, 0.6829, -0.1818, 0.5114, 1.138, 0.5774, 1.041, 0.591, 1.061, 0.5322, 1.168, 0.8132, -0.09292, 0.8882, -0.07071, 0.8813, -0.02213, 0.8127, -0.02562, 0.8129, -0.05927, 0.7752, -0.05946, 0.8129, -0.05927, 0.8127, -0.02562, 0.7747, -0.02265, 0.6792, -0.1143, 0.7087, -0.107, 0.7381, -0.0996, 0.7375, -0.05964, 0.7368, -0.01969, 0.7071, -0.02001, 0.6775, -0.02033, 0.6779, -0.04383, 0.6783, -0.06732, 0.6788, -0.09081, 0.6473, -0.07009, 0.6783, -0.06732, 0.6779, -0.04383, 0.6775, -0.02033, 0.6464, -0.02049, -0.1251, -0.5539, -0.1251, -0.5539, -0.1251, -0.5539, -0.1251, -0.5539, 0.4933, -0.1331, 0.5544, -0.1314, 0.5535, -0.07599, 0.5525, -0.02057, 0.4913, -0.02008, 0.5774, 1.041, 0.6482, 0.9935, 0.591, 1.061, 0.6473, 0.02927, 0.6783, 0.02681, 0.6788, 0.05039, 0.6792, 0.07396, 0.6482, 0.07904, -0.1251, -0.5539, -0.1251, -0.5539, -0.1251, -0.5539, -0.1251, -0.5539, 0.4913, -0.02008, 0.5525, -0.02057, 0.5535, 0.03504, 0.5544, 0.09066, 0.4933, 0.09332, 0.591, 1.061, 0.6482, 0.9935, 0.6081, 1.096, 0.5322, 1.168, 0.591, 1.061, 0.6081, 1.096, 0.5497, 1.204, 0.8127, -0.02562, 0.8813, -0.02213, 0.887, 0.0251, 0.8131, 0.04257, 0.8129, 0.008477, 0.7752, 0.01447, 0.8129, 0.008477, 0.8131, 0.04257, 0.7756, 0.05159, 0.6775, -0.02033, 0.7071, -0.02001, 0.7368, -0.01969, 0.7375, 0.02046, 0.7381, 0.06061, 0.7087, 0.06728, 0.6792, 0.07396, 0.6788, 0.05039, 0.6783, 0.02681, 0.6779, 0.00324, 0.8131, 0.04257, 0.887, 0.0251, 0.898, 0.07593, 0.8189, 0.121, 0.816, 0.08181, 0.7781, 0.09055, 0.816, 0.08181, 0.8189, 0.121, 0.7806, 0.1295, 0.6792, 0.07396, 0.7087, 0.06728, 0.7381, 0.06061, 0.7402, 0.0993, 0.7423, 0.138, 0.7132, 0.1515, 0.6842, 0.1649, 0.6829, 0.1422, 0.6817, 0.1195, 0.6804, 0.09671, 0.6508, 0.1271, 0.6817, 0.1195, 0.6829, 0.1422, 0.6842, 0.1649, 0.6535, 0.1751, 0.5887, 0.1398, 0.62, 0.1347, 0.6228, 0.1852, 0.5915, 0.1923, 0.4933, 0.09332, 0.5544, 0.09066, 0.5574, 0.145, 0.5603, 0.1993, 0.4993, 0.2028, 0.6081, 1.096, 0.6482, 0.9935, 0.6195, 1.107, 0.5497, 1.204, 0.6081, 1.096, 0.6195, 1.107, 0.5741, 1.233, 0.5603, 0.1993, 0.5915, 0.1923, 0.6228, 0.1852, 0.6315, 0.3096, 0.5701, 0.345, 0.4993, 0.2028, 0.5603, 0.1993, 0.5701, 0.345, 0.5091, 0.304, 0.6195, 1.107, 0.6482, 0.9935, 0.6323, 1.114, 0.5741, 1.233, 0.6195, 1.107, 0.6323, 1.114, 0.607, 1.239, 0.8189, 0.121, 0.898, 0.07593, 0.9, 0.1232, 0.8276, 0.2008, 0.7423, 0.138, 0.7806, 0.1295, 0.8189, 0.121, 0.8276, 0.2008, 0.756, 0.2232, 0.6842, 0.1649, 0.7132, 0.1515, 0.7423, 0.138, 0.756, 0.2232, 0.6956, 0.2666, 0.6228, 0.1852, 0.6535, 0.1751, 0.6842, 0.1649, 0.6956, 0.2666, 0.6315, 0.3096, 0.8984, 1.209, 0.9478, 1.31, 0.8872, 1.353, 0.9023, 1.239, 0.6956, 0.2666, 0.756, 0.2232, 0.7774, 0.3191, 0.7086, 0.352, 0.6315, 0.3096, 0.6956, 0.2666, 0.7086, 0.352, 0.6474, 0.4186, 0.5701, 0.345, 0.6315, 0.3096, 0.6474, 0.4186, 0.5863, 0.4422, 0.5091, 0.304, 0.5701, 0.345, 0.5863, 0.4422, 0.5222, 0.3932, 0.6323, 1.114, 0.6482, 0.9935, 0.6452, 1.116, 0.607, 1.239, 0.6323, 1.114, 0.6452, 1.116, 0.6373, 1.227, 0.9478, 1.31, 0.9478, 1.467, 0.9253, 1.488, 0.8872, 1.353, 0.04189, 1.336, 0.04189, 1.475, 0.003667, 1.445, -0.000421, 1.307, 0.6452, 1.116, 0.6482, 0.9935, 0.6583, 1.112, 0.6373, 1.227, 0.6452, 1.116, 0.6583, 1.112, 0.6648, 1.216, 0.1599, 1.307, 0.1599, 1.466, 0.1449, 1.456, 0.1328, 1.313, 1.033, -0.2794, 1.033, -0.1446, 0.9979, -0.1454, 0.9884, -0.2768, 0.7086, 0.352, 0.7774, 0.3191, 0.789, 0.3715, 0.7296, 0.4347, 0.6474, 0.4186, 0.7086, 0.352, 0.7296, 0.4347, 0.6622, 0.4867, 0.5863, 0.4422, 0.6474, 0.4186, 0.6622, 0.4867, 0.6007, 0.5196, -0.1251, -0.5539, -0.1251, -0.5539, -0.1251, -0.5539, -0.1251, -0.5539, -0.1251, -0.5539, -0.1251, -0.5539, -0.1251, -0.5539, -0.1251, -0.5539, -0.1251, -0.5539, -0.1251, -0.5539, -0.1251, -0.5539, -0.1251, -0.5539, -0.1251, -0.5539, -0.1251, -0.5539, -0.1251, -0.5539, -0.1251, -0.5539, -0.1251, -0.5539, -0.1251, -0.5539, -0.1251, -0.5539, -0.1251, -0.5539, 0.6583, 1.112, 0.6482, 0.9935, 0.6708, 1.102, 0.6648, 1.216, 0.6583, 1.112, 0.6708, 1.102, 0.6921, 1.193, -0.06219, 1.307, -0.06307, 1.437, -0.09308, 1.428, -0.09187, 1.319, -0.1251, -0.5539, -0.1251, -0.5539, -0.1251, -0.5539, -0.1251, -0.5539, 0.6708, 1.102, 0.6482, 0.9935, 0.682, 1.089, 0.6921, 1.193, 0.6708, 1.102, 0.682, 1.089, 0.7149, 1.17, -0.09187, 1.319, -0.09308, 1.428, -0.1172, 1.437, -0.1251, 1.333, -0.1251, -0.5539, -0.1251, -0.5539, -0.1251, -0.5539, -0.1251, -0.5539, -0.1251, -0.5539, -0.1251, -0.5539, -0.1251, -0.5539, -0.1251, -0.5539, -0.1251, -0.5539, -0.1251, -0.5539, -0.1251, -0.5539, -0.1251, -0.5539, -0.1251, -0.5539, -0.1251, -0.5539, -0.1251, -0.5539, -0.1251, -0.5539, -0.1251, -0.5539, -0.1251, -0.5539, -0.1251, -0.5539, -0.1251, -0.5539, -0.1251, -0.5539, -0.1251, -0.5539, -0.1251, -0.5539, -0.1251, -0.5539, -0.1251, -0.5539, -0.1251, -0.5539, -0.1251, -0.5539, -0.1251, -0.5539, -0.1251, -0.5539, -0.1251, -0.5539, -0.1251, -0.5539, -0.1251, -0.5539, 0.682, 1.089, 0.6482, 0.9935, 0.6918, 1.074, 0.7149, 1.17, 0.682, 1.089, 0.6918, 1.074, 0.7349, 1.145, 0.7445, 1.238, 0.7149, 1.17, 0.7349, 1.145, 0.7815, 1.207, -0.1251, -0.5539, -0.1251, -0.5539, -0.1251, -0.5539, -0.1251, -0.5539, 0.6918, 1.074, 0.6482, 0.9935, 0.6995, 1.056, 0.7349, 1.145, 0.6918, 1.074, 0.6995, 1.056, 0.7515, 1.115, 0.7815, 1.207, 0.7349, 1.145, 0.7515, 1.115, 0.8133, 1.166, -0.1251, -0.5539, -0.1251, -0.5539, -0.1251, -0.5539, -0.1251, -0.5539, -0.1251, -0.5539, -0.1251, -0.5539, -0.1251, -0.5539, -0.1251, -0.5539, -0.1251, -0.5539, -0.1251, -0.5539, -0.1251, -0.5539, -0.1251, -0.5539, -0.1251, -0.5539, -0.1251, -0.5539, -0.1251, -0.5539, -0.1251, -0.5539, -0.1251, -0.5539, -0.1251, -0.5539, -0.1251, -0.5539, -0.1251, -0.5539, -0.1251, -0.5539, -0.1251, -0.5539, -0.1251, -0.5539, -0.1251, -0.5539, -0.1251, -0.5539, -0.1251, -0.5539, -0.1251, -0.5539, -0.1251, -0.5539, -0.1251, -0.5539, -0.1251, -0.5539, -0.1251, -0.5539, -0.1251, -0.5539, -0.1251, -0.5539, -0.1251, -0.5539, -0.1251, -0.5539, -0.1251, -0.5539, 0.6995, 1.056, 0.6482, 0.9935, 0.7052, 1.036, 0.7515, 1.115, 0.6995, 1.056, 0.7052, 1.036, 0.7632, 1.077, 0.8133, 1.166, 0.7515, 1.115, 0.7632, 1.077, 0.8279, 1.103, -0.1251, -0.5539, -0.1251, -0.5539, -0.1251, -0.5539, -0.1251, -0.5539, 0.7632, 1.077, 0.7052, 1.036, 0.7087, 1.015, 0.7717, 1.031, 0.8279, 1.103, 0.7632, 1.077, 0.7717, 1.031, 0.8367, 1.036, -0.1251, -0.5539, -0.1251, -0.5539, -0.1251, -0.5539, -0.1251, -0.5539, -0.1251, -0.5539, -0.1251, -0.5539, -0.1251, -0.5539, -0.1251, -0.5539, -0.1251, -0.5539, -0.1251, -0.5539, -0.1251, -0.5539, -0.1251, -0.5539, -0.1251, -0.5539, -0.1251, -0.5539, -0.1251, -0.5539, -0.1251, -0.5539, -0.1251, -0.5539, -0.1251, -0.5539, -0.1251, -0.5539, -0.1251, -0.5539, 0.7052, 1.036, 0.6482, 0.9935, 0.7087, 1.015, 0.9961, -0.5539, 0.9961, -0.4331, 0.9436, -0.4124, 0.9433, -0.5206, 0.6238, 1.381, 0.6224, 1.267, 0.6663, 1.26, 0.6813, 1.368, 0.6206, 1.488, 0.6238, 1.381, 0.6813, 1.368, 0.6762, 1.488, 0.7087, 1.015, 0.6482, 0.9935, 0.7098, 0.9924, 0.7717, 1.031, 0.7087, 1.015, 0.7098, 0.9924, 0.7748, 0.9825, 0.8367, 1.036, 0.7717, 1.031, 0.7748, 0.9825, 0.8327, 0.9678, 0.8872, 1.047, 0.8367, 1.036, 0.8327, 0.9678, 0.8796, 0.9604, 0.9961, -0.4331, 0.9841, -0.3164, 0.9428, -0.3055, 0.9436, -0.4124, 0.8327, 0.9678, 0.7748, 0.9825, 0.7715, 0.9383, 0.829, 0.8928, 0.8796, 0.9604, 0.8327, 0.9678, 0.829, 0.8928, 0.8745, 0.8703, 0.9436, -0.4124, 0.9428, -0.3055, 0.9044, -0.2794, 0.9, -0.3871, 0.8322, 1.259, 0.8675, 1.239, 0.883, 1.332, 0.8178, 1.386, 0.6813, 1.368, 0.6663, 1.26, 0.7343, 1.239, 0.7491, 1.348, 0.6762, 1.488, 0.6813, 1.368, 0.7491, 1.348, 0.7211, 1.482, 0.7098, 0.9924, 0.6482, 0.9935, 0.71, 0.9665, 0.7748, 0.9825, 0.7098, 0.9924, 0.71, 0.9665, 0.7715, 0.9383, -0.04868, 0.606, 0.01244, 0.623, 0.01038, 0.7337, -0.05146, 0.7224, -0.1214, 0.6304, -0.04868, 0.606, -0.05146, 0.7224, -0.1234, 0.734, 0.71, 0.9665, 0.6482, 0.9935, 0.7064, 0.9454, 0.7715, 0.9383, 0.71, 0.9665, 0.7064, 0.9454, 0.7662, 0.8926, 0.829, 0.8928, 0.7715, 0.9383, 0.7662, 0.8926, 0.8347, 0.8178, 0.2349, 1.43, 0.2423, 1.535, 0.202, 1.528, 0.1762, 1.415, 0.2423, 1.32, 0.2349, 1.43, 0.1762, 1.415, 0.1853, 1.296, 0.8178, 1.386, 0.883, 1.332, 0.883, 1.448, 0.8492, 1.488, 0.8347, 0.8178, 0.7662, 0.8926, 0.7571, 0.8473, 0.8183, 0.7621, 0.8872, 0.7642, 0.8347, 0.8178, 0.8183, 0.7621, 0.8635, 0.6901, 0.07019, 0.759, 0.1327, 0.7804, 0.1295, 0.8643, 0.07365, 0.8522, 0.01038, 0.7337, 0.07019, 0.759, 0.07365, 0.8522, 0.01471, 0.8349, -0.05146, 0.7224, 0.01038, 0.7337, 0.01471, 0.8349, -0.05243, 0.8373, -0.1234, 0.734, -0.05146, 0.7224, -0.05243, 0.8373, -0.1247, 0.8448, 0.7064, 0.9454, 0.6482, 0.9935, 0.7021, 0.9216, 0.7662, 0.8926, 0.7064, 0.9454, 0.7021, 0.9216, 0.7571, 0.8473, -0.05243, 0.8373, 0.01471, 0.8349, 0.01891, 0.9653, -0.05462, 0.9649, -0.1247, 0.8448, -0.05243, 0.8373, -0.05462, 0.9649, -0.1251, 0.9585, 0.7021, 0.9216, 0.6482, 0.9935, 0.6944, 0.9045, 0.7571, 0.8473, 0.7021, 0.9216, 0.6944, 0.9045, 0.7408, 0.8096, 0.8183, 0.7621, 0.7571, 0.8473, 0.7408, 0.8096, 0.7778, 0.7028, 0.1295, 0.8643, 0.1762, 0.8682, 0.173, 0.9607, 0.111, 0.9514, 0.07365, 0.8522, 0.1295, 0.8643, 0.111, 0.9514, 0.06575, 0.9587, 0.01471, 0.8349, 0.07365, 0.8522, 0.06575, 0.9587, 0.01891, 0.9653, -0.1251, -0.5539, -0.1251, -0.5539, -0.1251, -0.5539, -0.1251, -0.5539, 1.075, 1.209, 1.012, 1.205, 1.015, 1.092, 1.081, 1.099, 1.135, 1.206, 1.075, 1.209, 1.081, 1.099, 1.136, 1.099, 0.3625, 1.468, 0.3089, 1.455, 0.3111, 1.386, 0.3648, 1.381, 0.9501, 1.179, 0.8949, 1.141, 0.8963, 1.061, 0.9534, 1.08, 1.012, 1.205, 0.9501, 1.179, 0.9534, 1.08, 1.015, 1.092, 0.3648, 1.381, 0.3111, 1.386, 0.3071, 1.319, 0.3648, 1.296, 0.9534, 1.08, 0.8963, 1.061, 0.8916, 0.9819, 0.9475, 0.9838, 1.015, 1.092, 0.9534, 1.08, 0.9475, 0.9838, 1.019, 0.9864, 1.081, 1.099, 1.015, 1.092, 1.019, 0.9864, 1.086, 0.9902, 1.136, 1.099, 1.081, 1.099, 1.086, 0.9902, 1.138, 0.9904, 1.086, 0.9902, 1.019, 0.9864, 1.017, 0.8785, 1.085, 0.8794, 1.138, 0.9904, 1.086, 0.9902, 1.085, 0.8794, 1.138, 0.8817, 0.9783, -0.003588, 1.027, -0.001015, 1.024, 0.0688, 0.9701, 0.08626, 0.9676, 0.3166, 0.9219, 0.2936, 0.9107, 0.2009, 0.9634, 0.205, 1.019, 0.9864, 0.9475, 0.9838, 0.9481, 0.8759, 1.017, 0.8785, 0.9701, 0.08626, 1.024, 0.0688, 1.019, 0.1358, 0.9676, 0.1695, 0.9634, 0.205, 0.9107, 0.2009, 0.9, 0.1135, 0.9676, 0.09759, 1.017, 0.8785, 0.9481, 0.8759, 0.9427, 0.7694, 1.017, 0.7537, 1.085, 0.8794, 1.017, 0.8785, 1.017, 0.7537, 1.082, 0.7655, 1.138, 0.8817, 1.085, 0.8794, 1.082, 0.7655, 1.139, 0.7737, 1.139, 0.7737, 1.082, 0.7655, 1.09, 0.6279, 1.144, 0.6571, 0.9676, 0.1695, 1.019, 0.1358, 1.027, 0.1946, 0.9838, 0.2562, 0.9676, 0.09759, 0.9, 0.1135, 0.9007, 0.0219, 0.9514, -0.003588, 1.017, 0.7537, 0.9427, 0.7694, 0.9447, 0.6759, 1.01, 0.6339, 1.082, 0.7655, 1.017, 0.7537, 1.01, 0.6339, 1.09, 0.6279, 0.9447, 0.6759, 0.9014, 0.7225, 0.8872, 0.63, 0.9436, 0.5786, 1.01, 0.6339, 0.9447, 0.6759, 0.9436, 0.5786, 1.01, 0.542, 1.09, 0.6279, 1.01, 0.6339, 1.01, 0.542, 1.073, 0.5196, 1.144, 0.6571, 1.09, 0.6279, 1.073, 0.5196, 1.144, 0.5741, 0.1328, 1.342, 0.1259, 1.444, 0.0893, 1.444, 0.08299, 1.307, 1.031, 0.3166, 1.023, 0.4484, 0.9861, 0.4484, 0.9814, 0.353, 0.3798, 0.6709, 0.4357, 0.7242, 0.4196, 0.8164, 0.3765, 0.7696, 0.3134, 0.6315, 0.3798, 0.6709, 0.3765, 0.7696, 0.3112, 0.7254, 0.2515, 0.606, 0.3134, 0.6315, 0.3112, 0.7254, 0.2314, 0.715, 0.1796, 0.6543, 0.2515, 0.606, 0.2314, 0.715, 0.1774, 0.7396, 0.1774, 0.7396, 0.2314, 0.715, 0.2367, 0.8529, 0.1805, 0.8571, 0.4196, 0.8164, 0.4659, 0.8697, 0.4595, 0.9301, 0.4067, 0.9054, 0.2607, 1.296, 0.3071, 1.325, 0.3071, 1.416, 0.2423, 1.397, 0.3112, 0.7254, 0.3765, 0.7696, 0.3763, 0.8646, 0.3023, 0.8462, 0.2314, 0.715, 0.3112, 0.7254, 0.3023, 0.8462, 0.2367, 0.8529, 0.2423, 1.397, 0.3071, 1.416, 0.2939, 1.503, 0.2451, 1.504, 0.3023, 0.8462, 0.3763, 0.8646, 0.3688, 0.9711, 0.2995, 0.97, 0.2367, 0.8529, 0.3023, 0.8462, 0.2995, 0.97, 0.2318, 0.9669, 0.1805, 0.8571, 0.2367, 0.8529, 0.2318, 0.9669, 0.1791, 0.9655, 0.4067, 0.9054, 0.4595, 0.9301, 0.4671, 0.9974, 0.4122, 0.9893, 0.4122, 0.9893, 0.4671, 0.9974, 0.473, 1.067, 0.4237, 1.079, 0.3688, 0.9711, 0.4122, 0.9893, 0.4237, 1.079, 0.3672, 1.08, 0.2995, 0.97, 0.3688, 0.9711, 0.3672, 1.08, 0.2957, 1.079, 0.2318, 0.9669, 0.2995, 0.97, 0.2957, 1.079, 0.2281, 1.078, 0.1791, 0.9655, 0.2318, 0.9669, 0.2281, 1.078, 0.1762, 1.075, 0.3672, 1.08, 0.4237, 1.079, 0.4179, 1.157, 0.3598, 1.174, 0.2957, 1.079, 0.3672, 1.08, 0.3598, 1.174, 0.2974, 1.184, 0.2281, 1.078, 0.2957, 1.079, 0.2974, 1.184, 0.232, 1.186, 0.1762, 1.075, 0.2281, 1.078, 0.232, 1.186, 0.1765, 1.183, 0.4832, 1.468, 0.4293, 1.449, 0.4335, 1.381, 0.4832, 1.383, 0.4832, 1.383, 0.4335, 1.381, 0.4313, 1.312, 0.4814, 1.296, 0.3598, 1.174, 0.4179, 1.157, 0.418, 1.236, 0.3616, 1.273, 0.2974, 1.184, 0.3598, 1.174, 0.3616, 1.273, 0.2988, 1.296, 0.232, 1.186, 0.2974, 1.184, 0.2988, 1.296, 0.2356, 1.296, 0.1765, 1.183, 0.232, 1.186, 0.2356, 1.296, 0.1763, 1.288, 0.5574, 0.145, 0.5887, 0.1398, 0.5915, 0.1923, 0.5603, 0.1993, 0.5544, 0.09066, 0.5858, 0.08739, 0.5887, 0.1398, 0.5574, 0.145, 0.5858, 0.08739, 0.6172, 0.08412, 0.62, 0.1347, 0.5887, 0.1398, 0.62, 0.1347, 0.6508, 0.1271, 0.6535, 0.1751, 0.6228, 0.1852, 0.6172, 0.08412, 0.6482, 0.07904, 0.6508, 0.1271, 0.62, 0.1347, 0.6482, 0.07904, 0.6792, 0.07396, 0.6804, 0.09671, 0.6817, 0.1195, 0.6508, 0.1271, -0.1251, -0.5539, -0.1251, -0.5539, -0.1251, -0.5539, -0.1251, -0.5539, -0.1251, -0.5539, -0.1251, -0.5539, -0.1251, -0.5539, -0.1251, -0.5539, -0.1251, -0.5539, -0.1251, -0.5539, -0.1251, -0.5539, -0.1251, -0.5539, 0.6163, 0.03173, 0.6473, 0.02927, 0.6482, 0.07904, 0.6172, 0.08412, 0.6153, -0.02065, 0.6464, -0.02049, 0.6473, 0.02927, 0.6163, 0.03173, 0.6464, -0.02049, 0.6775, -0.02033, 0.6779, 0.00324, 0.6783, 0.02681, 0.6473, 0.02927, -0.1251, -0.5539, -0.1251, -0.5539, -0.1251, -0.5539, -0.1251, -0.5539, -0.1251, -0.5539, -0.1251, -0.5539, -0.1251, -0.5539, -0.1251, -0.5539, -0.1251, -0.5539, -0.1251, -0.5539, -0.1251, -0.5539, -0.1251, -0.5539, 0.6163, -0.07286, 0.6473, -0.07009, 0.6464, -0.02049, 0.6153, -0.02065, 0.6172, -0.1251, 0.6482, -0.1197, 0.6473, -0.07009, 0.6163, -0.07286, 0.6482, -0.1197, 0.6792, -0.1143, 0.6788, -0.09081, 0.6783, -0.06732, 0.6473, -0.07009, 0.5574, -0.1852, 0.5887, -0.1802, 0.5858, -0.1282, 0.5544, -0.1314, 0.5603, -0.2391, 0.5915, -0.2321, 0.5887, -0.1802, 0.5574, -0.1852, 0.5915, -0.2321, 0.6228, -0.2251, 0.62, -0.1751, 0.5887, -0.1802, 0.62, -0.1751, 0.6508, -0.1672, 0.6482, -0.1197, 0.6172, -0.1251, 0.6228, -0.2251, 0.6535, -0.2147, 0.6508, -0.1672, 0.62, -0.1751, 0.6535, -0.2147, 0.6842, -0.2044, 0.6829, -0.1818, 0.6817, -0.1593, 0.6508, -0.1672, 0.2993, 0.2993, 0.2993, 0.2993, 0.2993, 0.2993, 0.2993, 0.2993, 0.2993, 0.2993, 0.2993, 0.2993, 0.2993, 0.2993, 0.2993, 0.2993, 0.2993, 0.2993, 0.2993, 0.2993, 0.2993, 0.2993, 0.2993, 0.2993, 0.2993, 0.2993, 0.2993, 0.2993, 0.2993, 0.2993, 0.2993, 0.2993, 0.2993, 0.2993, 0.2993, 0.2993, 0.2993, 0.2993, 0.2993, 0.2993, 0.2993, 0.2993, 0.2993, 0.2993, 0.2993, 0.2993, 0.2993, 0.2993, 0.2993, 0.2993, 0.2993, 0.2993, 0.2993, 0.2993, 0.2993, 0.2993, 0.2993, 0.2993, 0.2993, 0.2993, 0.2993, 0.2993, 0.2993, 0.2993, -0.1251, -0.5539, -0.1251, -0.5539, -0.1251, -0.5539, -0.1251, -0.5539, -0.1251, -0.5539, -0.1251, -0.5539, -0.1251, -0.5539, -0.1251, -0.5539, -0.1251, -0.5539, -0.1251, -0.5539, -0.1251, -0.5539, -0.1251, -0.5539, -0.1251, -0.5539, -0.1251, -0.5539, -0.1251, -0.5539, -0.1251, -0.5539, 0.5004, 0.2573, 0.9872, 0.2645, 0.9744, 0.5, 0.4872, 0.5, 0.5004, 0.7427, 0.9872, 0.7355, 1.0, 0.971, 0.5136, 0.9855, 0.0136, 0.75, 0.5004, 0.7427, 0.5136, 0.9855, 0.02719, 1.0, 0.0, 0.5, 0.4872, 0.5, 0.5004, 0.7427, 0.0136, 0.75, 0.4872, 0.5, 0.9744, 0.5, 0.9872, 0.7355, 0.5004, 0.7427, 0.0136, 0.25, 0.5004, 0.2573, 0.4872, 0.5, 0.0, 0.5, 0.02719, 0.0, 0.5136, 0.01451, 0.5004, 0.2573, 0.0136, 0.25, 0.5136, 0.01451, 1.0, 0.02901, 0.9872, 0.2645, 0.5004, 0.2573, 0.2993, 0.2993, 0.2993, 0.2993, 0.2993, 0.2993, 0.2993, 0.2993, 0.2993, 0.2993, 0.2993, 0.2993, 0.2993, 0.2993, 0.2993, 0.2993, 0.2993, 0.2993, 0.2993, 0.2993, 0.2993, 0.2993, 0.2993, 0.2993, 0.2993, 0.2993, 0.2993, 0.2993, 0.2993, 0.2993, 0.2993, 0.2993, -0.1251, -0.5539, -0.1251, -0.5539, -0.1251, -0.5539, -0.1251, -0.5539, -0.1251, -0.5539, -0.1251, -0.5539, -0.1251, -0.5539, -0.1251, -0.5539, -0.1251, -0.5539, -0.1251, -0.5539, -0.1251, -0.5539, -0.1251, -0.5539, -0.1251, -0.5539, -0.1251, -0.5539, -0.1251, -0.5539, -0.1251, -0.5539, -0.1251, -0.5539, -0.1251, -0.5539, -0.1251, -0.5539, -0.1251, -0.5539, -0.1251, -0.5539, -0.1251, -0.5539, -0.1251, -0.5539, -0.1251, -0.5539, -0.1251, -0.5539, -0.1251, -0.5539, -0.1251, -0.5539, -0.1251, -0.5539, -0.1251, -0.5539, -0.1251, -0.5539, -0.1251, -0.5539, -0.1251, -0.5539, -0.1251, -0.5539, -0.1251, -0.5539, -0.1251, -0.5539, -0.1251, -0.5539, -0.1251, -0.5539, -0.1251, -0.5539, -0.1251, -0.5539, -0.1251, -0.5539, -0.1251, -0.5539, -0.1251, -0.5539, -0.1251, -0.5539, -0.1251, -0.5539, -0.1251, -0.5539, -0.1251, -0.5539, -0.1251, -0.5539, -0.1251, -0.5539, -0.1251, -0.5539, -0.1251, -0.5539, -0.1251, -0.5539, -0.1251, -0.5539, -0.1251, -0.5539, -0.1251, -0.5539, -0.1251, -0.5539, -0.1251, -0.5539, -0.1251, -0.5539, -0.1251, -0.5539, -0.1251, -0.5539, -0.1251, -0.5539, -0.1251, -0.5539, -0.1251, -0.5539, -0.1251, -0.5539, -0.1251, -0.5539, -0.1251, -0.5539, -0.1251, -0.5539, -0.1251, -0.5539, -0.1251, -0.5539, -0.1251, -0.5539, -0.1251, -0.5539, -0.1251, -0.5539, -0.1251, -0.5539, -0.1251, -0.5539, -0.1251, -0.5539, -0.1251, -0.5539, -0.1251, -0.5539, -0.1251, -0.5539, -0.1251, -0.5539, -0.1251, -0.5539, -0.1251, -0.5539, -0.1251, -0.5539, -0.1251, -0.5539, -0.1251, -0.5539, -0.1251, -0.5539, -0.1251, -0.5539, -0.1251, -0.5539, -0.1251, -0.5539, -0.1251, -0.5539, -0.1251, -0.5539, -0.1251, -0.5539, -0.1251, -0.5539, -0.1251, -0.5539, -0.1251, -0.5539, -0.1251, -0.5539, -0.1251, -0.5539, -0.1251, -0.5539, -0.1251, -0.5539, -0.1251, -0.5539, -0.1251, -0.5539, -0.1251, -0.5539, -0.1251, -0.5539, -0.1251, -0.5539, -0.1251, -0.5539, -0.1251, -0.5539, -0.1251, -0.5539, -0.1251, -0.5539, -0.1251, -0.5539, -0.1251, -0.5539, -0.1251, -0.5539, -0.1251, -0.5539, -0.1251, -0.5539, -0.1251, -0.5539, -0.1251, -0.5539, -0.1251, -0.5539, -0.1251, -0.5539, -0.1251, -0.5539, -0.1251, -0.5539, -0.1251, -0.5539, -0.1251, -0.5539, -0.1251, -0.5539, -0.1251, -0.5539, -0.1251, -0.5539, -0.1251, -0.5539, -0.1251, -0.5539, -0.1251, -0.5539, -0.1251, -0.5539, -0.1251, -0.5539, -0.1251, -0.5539, -0.1251, -0.5539, -0.1251, -0.5539, -0.1251, -0.5539, -0.1251, -0.5539, -0.1251, -0.5539, -0.1251, -0.5539, -0.1251, -0.5539, -0.1251, -0.5539, -0.1251, -0.5539, -0.1251, -0.5539, -0.1251, -0.5539, -0.1251, -0.5539, -0.1251, -0.5539, -0.1251, -0.5539, -0.1251, -0.5539, -0.1251, -0.5539, -0.1251, -0.5539, -0.1251, -0.5539, -0.1251, -0.5539, -0.1251, -0.5539, -0.1251, -0.5539, -0.1251, -0.5539, -0.1251, -0.5539, -0.1251, -0.5539, -0.1251, -0.5539, -0.1251, -0.5539, -0.1251, -0.5539, -0.1251, -0.5539, -0.1251, -0.5539, -0.1251, -0.5539, -0.1251, -0.5539, -0.1251, -0.5539, -0.1251, -0.5539, -0.1251, -0.5539, -0.1251, -0.5539, -0.1251, -0.5539, -0.1251, -0.5539, -0.1251, -0.5539, -0.1251, -0.5539, -0.1251, -0.5539, -0.1251, -0.5539, -0.1251, -0.5539, -0.1251, -0.5539, -0.1251, -0.5539, -0.1251, -0.5539, -0.1251, -0.5539, -0.1251, -0.5539, -0.1251, -0.5539, -0.1251, -0.5539, -0.1251, -0.5539, -0.1251, -0.5539, -0.1251, -0.5539, -0.1251, -0.5539, -0.1251, -0.5539, -0.1251, -0.5539, -0.1251, -0.5539, -0.1251, -0.5539, -0.1251, -0.5539, -0.1251, -0.5539, -0.1251, -0.5539, -0.1251, -0.5539, -0.1251, -0.5539, -0.1251, -0.5539, -0.1251, -0.5539, -0.1251, -0.5539, -0.1251, -0.5539, -0.1251, -0.5539, -0.1251, -0.5539, -0.1251, -0.5539, -0.1251, -0.5539, -0.1251, -0.5539, -0.1251, -0.5539, -0.1251, -0.5539, -0.1251, -0.5539, -0.1251, -0.5539, -0.1251, -0.5539, -0.1251, -0.5539, -0.1251, -0.5539, -0.1251, -0.5539, -0.1251, -0.5539, -0.1251, -0.5539, -0.1251, -0.5539, -0.1251, -0.5539, -0.1251, -0.5539, -0.1251, -0.5539, -0.1251, -0.5539, -0.1251, -0.5539, -0.1251, -0.5539, -0.1251, -0.5539, -0.1251, -0.5539, -0.1251, -0.5539, -0.1251, -0.5539, -0.1251, -0.5539, -0.1251, -0.5539, -0.1251, -0.5539, -0.1251, -0.5539, -0.1251, -0.5539, -0.1251, -0.5539, -0.1251, -0.5539, -0.1251, -0.5539, -0.1251, -0.5539, -0.1251, -0.5539, -0.1251, -0.5539, -0.1251, -0.5539, -0.1251, -0.5539, -0.1251, -0.5539, -0.1251, -0.5539, -0.1251, -0.5539, -0.1251, -0.5539, -0.1251, -0.5539, -0.1251, -0.5539, -0.1251, -0.5539, -0.1251, -0.5539, -0.1251, -0.5539, -0.1251, -0.5539, -0.1251, -0.5539, -0.1251, -0.5539, -0.1251, -0.5539, -0.1251, -0.5539, -0.1251, -0.5539, -0.1251, -0.5539, -0.1251, -0.5539, -0.1251, -0.5539, -0.1251, -0.5539, -0.1251, -0.5539, -0.1251, -0.5539, -0.1251, -0.5539, -0.1251, -0.5539, 0.173, 0.606, 0.1106, 0.5905, 0.05118, 0.5532, -0.003114, 0.4957, -0.05005, 0.42, -0.08209, 0.3233, -0.1078, 0.2208, -0.1251, 0.1147, -0.119, 0.004488, -0.1156, -0.1046, -0.1102, -0.223, -0.07251, -0.3132, -0.03245, -0.4001, 0.01771, -0.4688, 0.07431, -0.5184, 0.1352, -0.5472, 0.198, -0.5539, 0.2603, -0.5384, 0.3198, -0.5011, 0.3741, -0.4436, 0.4211, -0.368, 0.4573, -0.2758, 0.491, -0.1805, 0.4913, -0.0618, 0.49, 0.04748, 0.4913, 0.1582, 0.4695, 0.2616, 0.4394, 0.3601, 0.4033, 0.452, 0.3533, 0.5209, 0.2967, 0.5705, 0.2358, 0.5993, -0.1251, -0.5539, -0.1251, -0.5539, -0.1251, -0.5539, -0.1251, -0.5539, -0.1251, -0.5539, -0.1251, -0.5539, -0.1251, -0.5539, -0.1251, -0.5539, -0.1251, -0.5539, -0.1251, -0.5539, -0.1251, -0.5539, -0.1251, -0.5539, -0.1251, -0.5539, -0.1251, -0.5539, -0.1251, -0.5539, -0.1251, -0.5539, -0.1251, -0.5539, -0.1251, -0.5539, -0.1251, -0.5539, -0.1251, -0.5539, -0.1251, -0.5539, -0.1251, -0.5539, -0.1251, -0.5539, -0.1251, -0.5539, -0.1251, -0.5539, -0.1251, -0.5539, -0.1251, -0.5539, -0.1251, -0.5539, -0.1251, -0.5539, -0.1251, -0.5539, -0.1251, -0.5539, -0.1251, -0.5539, -0.1251, -0.5539, -0.1251, -0.5539, -0.1251, -0.5539, -0.1251, -0.5539, -0.1251, -0.5539, -0.1251, -0.5539, -0.1251, -0.5539, -0.1251, -0.5539, -0.1251, -0.5539, -0.1251, -0.5539, -0.1251, -0.5539, -0.1251, -0.5539, -0.1251, -0.5539, -0.1251, -0.5539, -0.1251, -0.5539, -0.1251, -0.5539, -0.1251, -0.5539, -0.1251, -0.5539, -0.1251, -0.5539, -0.1251, -0.5539, -0.1251, -0.5539, -0.1251, -0.5539, -0.1251, -0.5539, -0.1251, -0.5539, -0.1251, -0.5539, -0.1251, -0.5539, -0.1251, -0.5539, -0.1251, -0.5539, -0.1251, -0.5539, -0.1251, -0.5539, -0.1251, -0.5539, -0.1251, -0.5539, -0.1251, -0.5539, -0.1251, -0.5539, -0.1251, -0.5539, -0.1251, -0.5539, -0.1251, -0.5539, -0.1251, -0.5539, -0.1251, -0.5539, -0.1251, -0.5539, -0.1251, -0.5539, -0.1251, -0.5539, -0.1251, -0.5539, -0.1251, -0.5539, -0.1251, -0.5539, -0.1251, -0.5539, -0.1251, -0.5539, -0.1251, -0.5539, -0.1251, -0.5539, -0.1251, -0.5539, -0.1251, -0.5539, -0.1251, -0.5539, -0.1251, -0.5539, -0.1251, -0.5539, -0.1251, -0.5539, -0.1251, -0.5539, -0.1251, -0.5539, -0.1251, -0.5539, -0.1251, -0.5539, -0.1251, -0.5539, -0.1251, -0.5539, -0.1251, -0.5539, -0.1251, -0.5539, -0.1251, -0.5539, -0.1251, -0.5539, -0.1251, -0.5539, -0.1251, -0.5539, -0.1251, -0.5539, -0.1251, -0.5539, -0.1251, -0.5539, -0.1251, -0.5539, -0.1251, -0.5539, -0.1251, -0.5539, -0.1251, -0.5539, -0.1251, -0.5539, -0.1251, -0.5539, -0.1251, -0.5539, -0.1251, -0.5539, -0.1251, -0.5539, -0.1251, -0.5539, -0.1251, -0.5539, -0.1251, -0.5539, -0.1251, -0.5539, -0.1251, -0.5539, -0.1251, -0.5539, -0.1251, -0.5539, -0.1251, -0.5539, -0.1251, -0.5539, -0.1251, -0.5539, -0.1251, -0.5539, -0.1251, -0.5539, -0.1251, -0.5539, 0.7402, 0.0993, 0.7781, 0.09055, 0.7806, 0.1295, 0.7423, 0.138, 0.7381, 0.06061, 0.7756, 0.05159, 0.7781, 0.09055, 0.7402, 0.0993, 0.7756, 0.05159, 0.8131, 0.04257, 0.816, 0.08181, 0.7781, 0.09055, 0.7375, 0.02046, 0.7752, 0.01447, 0.7756, 0.05159, 0.7381, 0.06061, 0.7368, -0.01969, 0.7747, -0.02265, 0.7752, 0.01447, 0.7375, 0.02046, 0.7747, -0.02265, 0.8127, -0.02562, 0.8129, 0.008477, 0.7752, 0.01447, 0.7375, -0.05964, 0.7752, -0.05946, 0.7747, -0.02265, 0.7368, -0.01969, 0.7381, -0.0996, 0.7756, -0.09626, 0.7752, -0.05946, 0.7375, -0.05964, 0.7756, -0.09626, 0.8132, -0.09292, 0.8129, -0.05927, 0.7752, -0.05946, 0.7402, -0.1379, 0.7781, -0.1323, 0.7756, -0.09626, 0.7381, -0.0996, 0.7423, -0.1762, 0.7806, -0.1683, 0.7781, -0.1323, 0.7402, -0.1379, 0.7806, -0.1683, 0.8189, -0.1605, 0.816, -0.1267, 0.7781, -0.1323])
me_sphere.use_remesh_preserve_volume = False
me_sphere.use_remesh_preserve_attributes = False
me_sphere.use_mirror_vertex_groups = False
me_sphere.update()

# ---- objects
ob_sphere = bpy.data.objects.new('Sphere', me_sphere)

# ---- transforms, parenting, visibility, modifiers, constraints
ob_sphere.location = (0.0, 0.0, 0.0)
ob_sphere.scale = (3.004, 3.004, 3.004)
ob_sphere.lineart.crease_threshold = 0.0
_m = ob_sphere.modifiers.new('Mirror', 'MIRROR')
_m.use_axis = (False, False, False)

# ---- collection membership
col_collection_1.objects.link(ob_sphere)

# ---- scene / render settings (as saved in the file)
scene.frame_start = 1; scene.frame_end = 250; scene.frame_set(1)
scene.render.engine = 'BLENDER_EEVEE_NEXT'
scene.render.resolution_percentage = 50
scene.render.dither_intensity = 0.0
scene.cycles.use_denoising = False
scene.cycles.samples = 128
scene.cycles.sampling_pattern = 'TABULATED_SOBOL'
scene.cycles.use_adaptive_sampling = False
scene.cycles.use_light_tree = False
scene.cycles.blur_glossy = 0.0
scene.cycles.sample_clamp_indirect = 0.0
scene.view_settings.view_transform = 'Standard'
bpy.context.view_layer.update()

# ---- added for rendering (the .blend has no active camera and no usable light): camera, sun
cam_auto = bpy.data.cameras.new('AutoCamera')
cam_auto.lens = 50.0
cam_auto.sensor_width = 36.0
cam_auto.clip_end = 1000.0
ob_auto_camera = bpy.data.objects.new('AutoCamera', cam_auto)
scene.collection.objects.link(ob_auto_camera)
ob_auto_camera.location = (8.76765, -10.3917, 8.82991)
ob_auto_camera.rotation_euler = (1.09748, -7.21219e-08, 0.694738)
scene.camera = ob_auto_camera
light_auto_sun = bpy.data.lights.new('AutoSun', 'SUN')
light_auto_sun.energy = 3.0
light_auto_sun.angle = 0.0523599
ob_auto_sun = bpy.data.objects.new('AutoSun', light_auto_sun)
scene.collection.objects.link(ob_auto_sun)
ob_auto_sun.rotation_euler = (0.872665, 0.174533, 0.523599)
bpy.context.view_layer.update()
